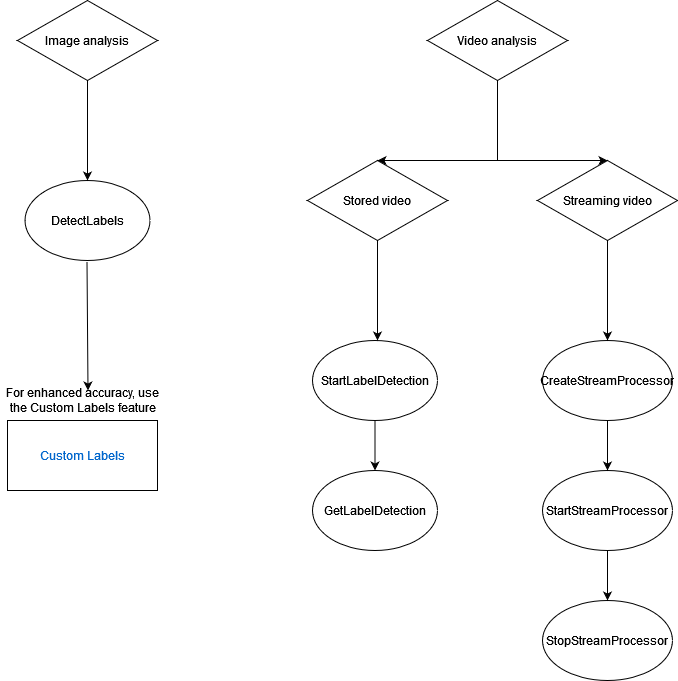

The diagram above was exported from draw.io. Its source (the exported page's mxGraphModel, read from the mxfile embedded in the PNG):
<mxGraphModel dx="1048" dy="565" grid="1" gridSize="10" guides="1" tooltips="1" connect="1" arrows="1" fold="1" page="1" pageScale="1" pageWidth="900" pageHeight="1600" math="0" shadow="0">
  <root>
    <mxCell id="0" />
    <mxCell id="1" parent="0" />
    <mxCell id="R1enJ_rL6uky0mPR1xvr-1" value="Image analysis" style="rhombus;whiteSpace=wrap;html=1;" parent="1" vertex="1">
      <mxGeometry x="160" y="80" width="140" height="80" as="geometry" />
    </mxCell>
    <mxCell id="R1enJ_rL6uky0mPR1xvr-2" value="Video analysis" style="rhombus;whiteSpace=wrap;html=1;" parent="1" vertex="1">
      <mxGeometry x="570" y="80" width="140" height="80" as="geometry" />
    </mxCell>
    <mxCell id="R1enJ_rL6uky0mPR1xvr-3" value="DetectLabels" style="ellipse;whiteSpace=wrap;html=1;" parent="1" vertex="1">
      <mxGeometry x="167.5" y="260" width="125" height="80" as="geometry" />
    </mxCell>
    <mxCell id="R1enJ_rL6uky0mPR1xvr-5" value="Stored video" style="rhombus;whiteSpace=wrap;html=1;" parent="1" vertex="1">
      <mxGeometry x="450" y="240" width="140" height="80" as="geometry" />
    </mxCell>
    <mxCell id="R1enJ_rL6uky0mPR1xvr-6" value="Streaming video" style="rhombus;whiteSpace=wrap;html=1;" parent="1" vertex="1">
      <mxGeometry x="680" y="240" width="140" height="80" as="geometry" />
    </mxCell>
    <mxCell id="R1enJ_rL6uky0mPR1xvr-7" value="CreateStreamProcessor" style="ellipse;whiteSpace=wrap;html=1;" parent="1" vertex="1">
      <mxGeometry x="685" y="420" width="130" height="80" as="geometry" />
    </mxCell>
    <mxCell id="R1enJ_rL6uky0mPR1xvr-8" value="StartStreamProcessor" style="ellipse;whiteSpace=wrap;html=1;" parent="1" vertex="1">
      <mxGeometry x="685" y="550" width="130" height="80" as="geometry" />
    </mxCell>
    <mxCell id="R1enJ_rL6uky0mPR1xvr-9" value="StopStreamProcessor" style="ellipse;whiteSpace=wrap;html=1;" parent="1" vertex="1">
      <mxGeometry x="685" y="680" width="130" height="80" as="geometry" />
    </mxCell>
    <mxCell id="R1enJ_rL6uky0mPR1xvr-10" value="For enhanced accuracy, use the Custom Labels feature" style="text;html=1;strokeColor=none;fillColor=none;align=center;verticalAlign=middle;whiteSpace=wrap;rounded=0;" parent="1" vertex="1">
      <mxGeometry x="142.5" y="470" width="165" height="20" as="geometry" />
    </mxCell>
    <mxCell id="R1enJ_rL6uky0mPR1xvr-11" value="&lt;a href=&quot;https://docs.aws.amazon.com/rekognition/latest/customlabels-dg/what-is.html&quot;&gt;Custom Labels&lt;/a&gt;" style="rounded=0;whiteSpace=wrap;html=1;" parent="1" vertex="1">
      <mxGeometry x="150" y="500" width="150" height="70" as="geometry" />
    </mxCell>
    <mxCell id="R1enJ_rL6uky0mPR1xvr-12" value="StartLabelDetection" style="ellipse;whiteSpace=wrap;html=1;" parent="1" vertex="1">
      <mxGeometry x="455" y="420" width="125" height="80" as="geometry" />
    </mxCell>
    <mxCell id="R1enJ_rL6uky0mPR1xvr-13" value="GetLabelDetection" style="ellipse;whiteSpace=wrap;html=1;" parent="1" vertex="1">
      <mxGeometry x="455" y="550" width="125" height="80" as="geometry" />
    </mxCell>
    <mxCell id="R1enJ_rL6uky0mPR1xvr-15" value="" style="endArrow=classic;html=1;rounded=0;exitX=0.5;exitY=1;exitDx=0;exitDy=0;entryX=0.5;entryY=0;entryDx=0;entryDy=0;" parent="1" source="R1enJ_rL6uky0mPR1xvr-1" target="R1enJ_rL6uky0mPR1xvr-3" edge="1">
      <mxGeometry width="50" height="50" relative="1" as="geometry">
        <mxPoint x="205" y="240" as="sourcePoint" />
        <mxPoint x="230" y="240" as="targetPoint" />
      </mxGeometry>
    </mxCell>
    <mxCell id="R1enJ_rL6uky0mPR1xvr-17" value="" style="endArrow=classic;html=1;rounded=0;entryX=0.5;entryY=0;entryDx=0;entryDy=0;exitX=0.452;exitY=1.013;exitDx=0;exitDy=0;exitPerimeter=0;" parent="1" edge="1">
      <mxGeometry width="50" height="50" relative="1" as="geometry">
        <mxPoint x="229.5" y="341.03999999999996" as="sourcePoint" />
        <mxPoint x="230.5" y="470" as="targetPoint" />
      </mxGeometry>
    </mxCell>
    <mxCell id="R1enJ_rL6uky0mPR1xvr-19" value="" style="endArrow=classic;startArrow=classic;html=1;rounded=0;exitX=0.5;exitY=0;exitDx=0;exitDy=0;entryX=0.5;entryY=0;entryDx=0;entryDy=0;" parent="1" source="R1enJ_rL6uky0mPR1xvr-5" target="R1enJ_rL6uky0mPR1xvr-6" edge="1">
      <mxGeometry width="50" height="50" relative="1" as="geometry">
        <mxPoint x="610" y="250" as="sourcePoint" />
        <mxPoint x="660" y="200" as="targetPoint" />
        <Array as="points" />
      </mxGeometry>
    </mxCell>
    <mxCell id="R1enJ_rL6uky0mPR1xvr-20" value="" style="endArrow=none;html=1;rounded=0;entryX=0.5;entryY=1;entryDx=0;entryDy=0;" parent="1" target="R1enJ_rL6uky0mPR1xvr-2" edge="1">
      <mxGeometry width="50" height="50" relative="1" as="geometry">
        <mxPoint x="640" y="240" as="sourcePoint" />
        <mxPoint x="690" y="190" as="targetPoint" />
      </mxGeometry>
    </mxCell>
    <mxCell id="R1enJ_rL6uky0mPR1xvr-21" value="" style="endArrow=classic;html=1;rounded=0;exitX=0.5;exitY=1;exitDx=0;exitDy=0;" parent="1" source="R1enJ_rL6uky0mPR1xvr-5" edge="1">
      <mxGeometry width="50" height="50" relative="1" as="geometry">
        <mxPoint x="420" y="370" as="sourcePoint" />
        <mxPoint x="520" y="420" as="targetPoint" />
        <Array as="points">
          <mxPoint x="520" y="360" />
        </Array>
      </mxGeometry>
    </mxCell>
    <mxCell id="R1enJ_rL6uky0mPR1xvr-22" value="" style="endArrow=classic;html=1;rounded=0;entryX=0.5;entryY=0;entryDx=0;entryDy=0;exitX=0.5;exitY=1;exitDx=0;exitDy=0;" parent="1" source="R1enJ_rL6uky0mPR1xvr-12" target="R1enJ_rL6uky0mPR1xvr-13" edge="1">
      <mxGeometry width="50" height="50" relative="1" as="geometry">
        <mxPoint x="492.5" y="550" as="sourcePoint" />
        <mxPoint x="542.5" y="500" as="targetPoint" />
      </mxGeometry>
    </mxCell>
    <mxCell id="R1enJ_rL6uky0mPR1xvr-23" value="" style="endArrow=classic;html=1;rounded=0;exitX=0.5;exitY=1;exitDx=0;exitDy=0;" parent="1" source="R1enJ_rL6uky0mPR1xvr-6" edge="1">
      <mxGeometry width="50" height="50" relative="1" as="geometry">
        <mxPoint x="725" y="400" as="sourcePoint" />
        <mxPoint x="750" y="420" as="targetPoint" />
      </mxGeometry>
    </mxCell>
    <mxCell id="R1enJ_rL6uky0mPR1xvr-24" value="" style="endArrow=classic;html=1;rounded=0;entryX=0.5;entryY=0;entryDx=0;entryDy=0;exitX=0.5;exitY=1;exitDx=0;exitDy=0;" parent="1" source="R1enJ_rL6uky0mPR1xvr-7" target="R1enJ_rL6uky0mPR1xvr-8" edge="1">
      <mxGeometry width="50" height="50" relative="1" as="geometry">
        <mxPoint x="725" y="550" as="sourcePoint" />
        <mxPoint x="775" y="500" as="targetPoint" />
      </mxGeometry>
    </mxCell>
    <mxCell id="R1enJ_rL6uky0mPR1xvr-25" value="" style="endArrow=classic;html=1;rounded=0;entryX=0.5;entryY=0;entryDx=0;entryDy=0;exitX=0.5;exitY=1;exitDx=0;exitDy=0;" parent="1" source="R1enJ_rL6uky0mPR1xvr-8" target="R1enJ_rL6uky0mPR1xvr-9" edge="1">
      <mxGeometry width="50" height="50" relative="1" as="geometry">
        <mxPoint x="725" y="680" as="sourcePoint" />
        <mxPoint x="775" y="630" as="targetPoint" />
      </mxGeometry>
    </mxCell>
  </root>
</mxGraphModel>